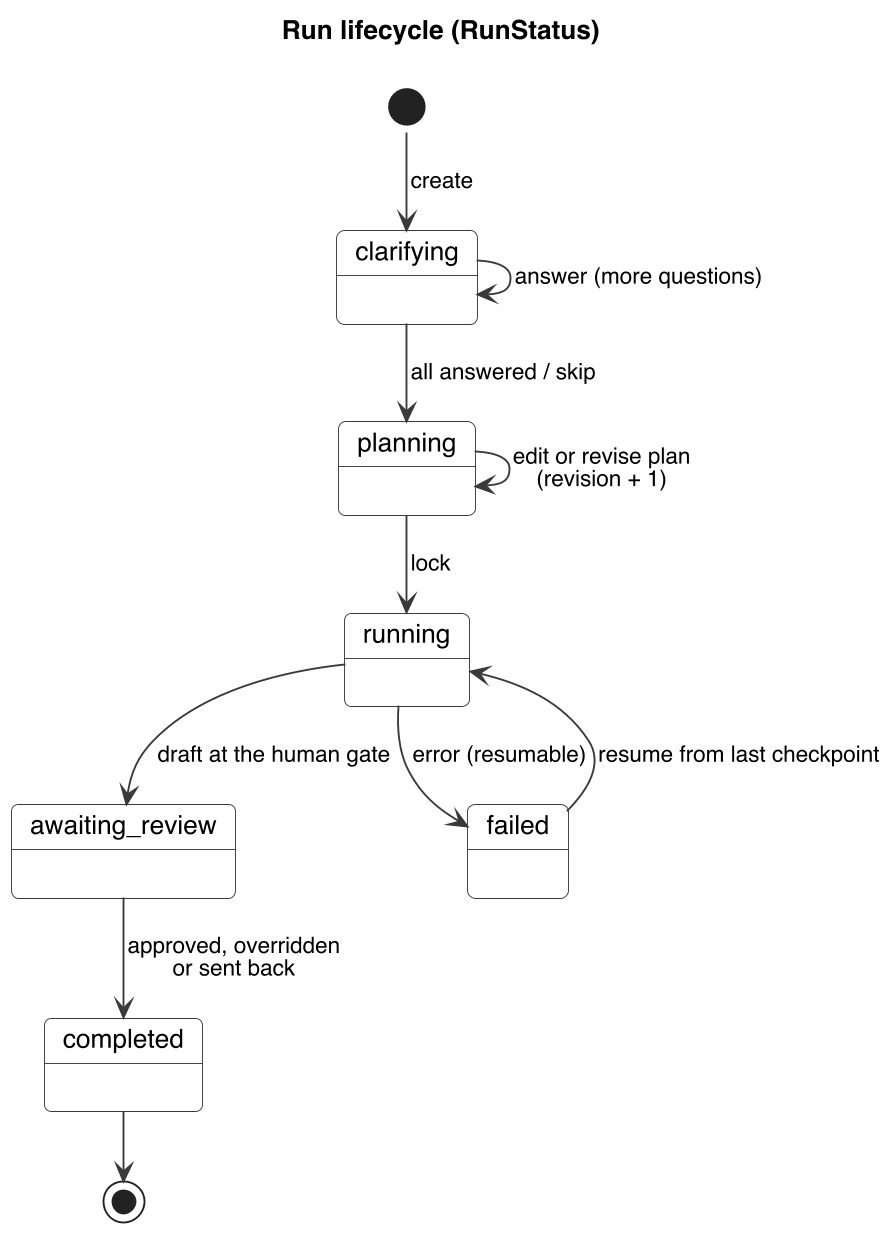

The diagram above was rendered by PlantUML. Its source (embedded in the PNG):
@startuml
!include _style.puml
title Run lifecycle (RunStatus)
[*] --> clarifying : create
clarifying --> clarifying : answer (more questions)
clarifying --> planning : all answered / skip
planning --> planning : edit or revise plan\n(revision + 1)
planning --> running : lock
running --> awaiting_review : draft at the human gate
running --> failed : error (resumable)
failed --> running : resume from last checkpoint
awaiting_review --> completed : approved, overridden\nor sent back
completed --> [*]
@enduml